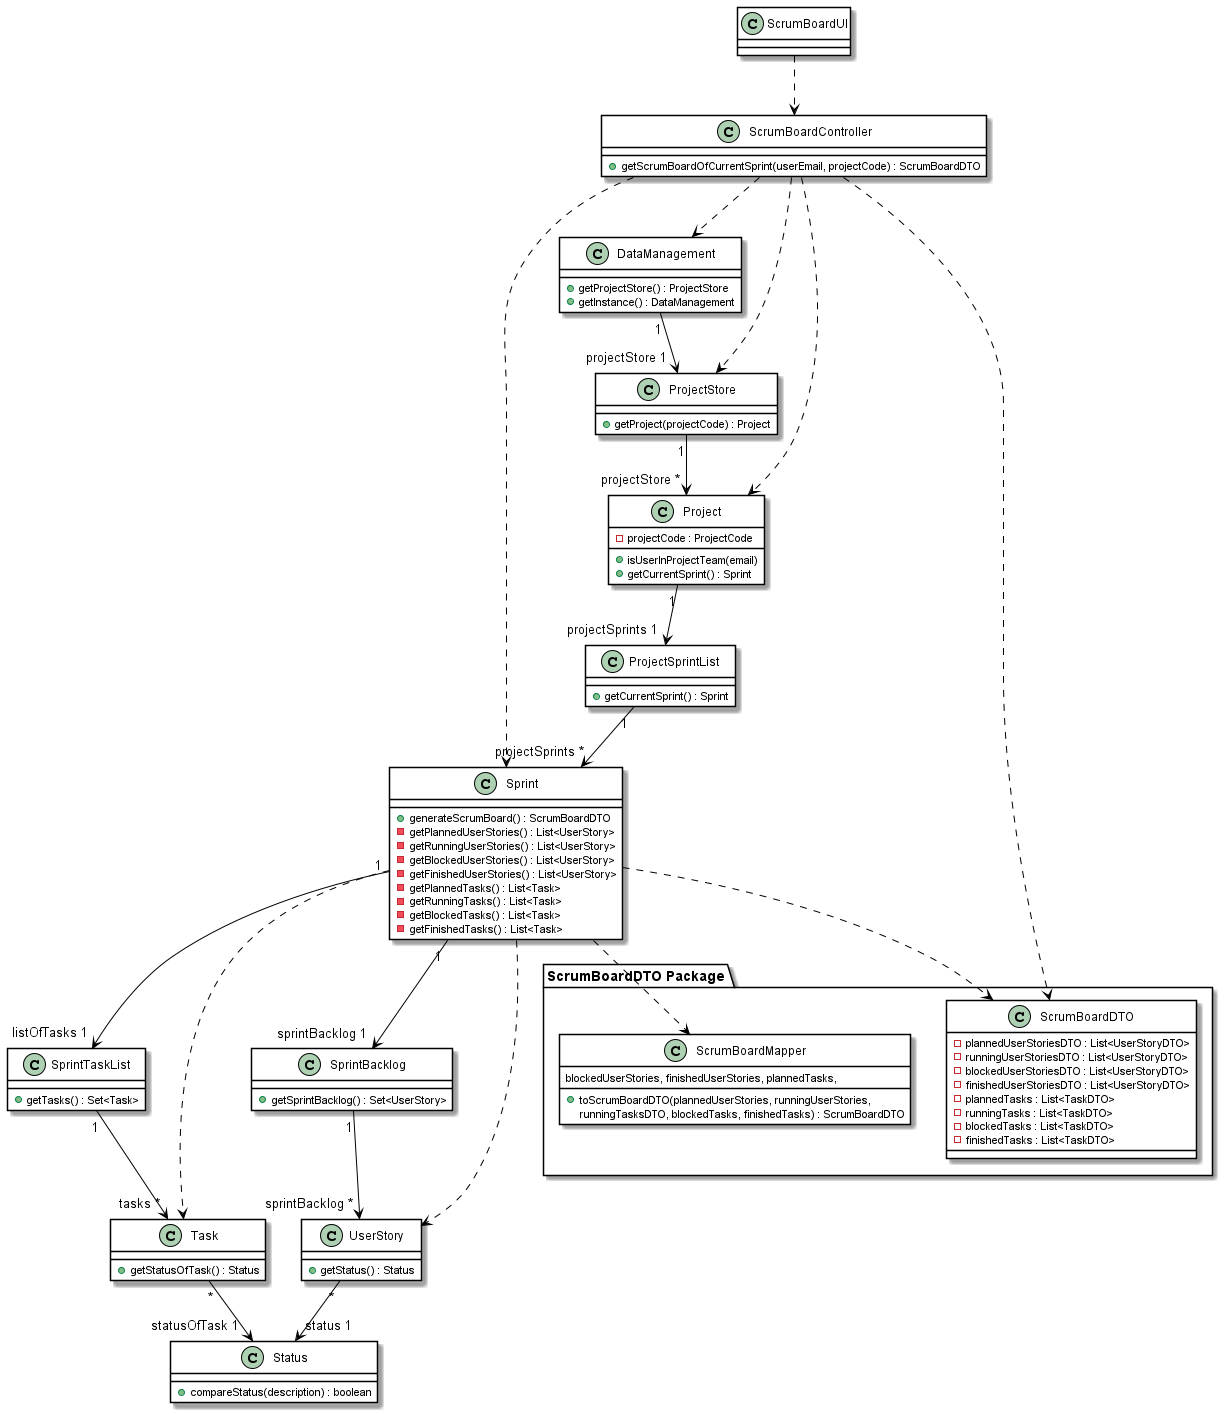

The diagram above was rendered by PlantUML. Its source (embedded in the PNG):
@startuml
skinparam class {
BackgroundColor #white
ArrowColor #black
BorderColor #black
}
package "ScrumBoardDTO Package" {
	class ScrumBoardMapper {
		+toScrumBoardDTO(plannedUserStories, runningUserStories,
		 blockedUserStories, finishedUserStories, plannedTasks,
		 runningTasksDTO, blockedTasks, finishedTasks) : ScrumBoardDTO
	}

	class ScrumBoardDTO {
		-plannedUserStoriesDTO : List<UserStoryDTO>
		-runningUserStoriesDTO : List<UserStoryDTO>
		-blockedUserStoriesDTO : List<UserStoryDTO>
		-finishedUserStoriesDTO : List<UserStoryDTO>
		-plannedTasks : List<TaskDTO>
		-runningTasks : List<TaskDTO>
		-blockedTasks : List<TaskDTO>
		-finishedTasks : List<TaskDTO>
	}

}

class SprintTaskList {
	+getTasks() : Set<Task>
}

class Task {
	+getStatusOfTask() : Status
}

class Status {
	+compareStatus(description) : boolean
}

class ScrumBoardUI
class SprintBacklog {
	+getSprintBacklog() : Set<UserStory>
}

class UserStory {
	+getStatus() : Status
}

class ScrumBoardController {
	+getScrumBoardOfCurrentSprint(userEmail, projectCode) : ScrumBoardDTO
}

class Sprint {
	+generateScrumBoard() : ScrumBoardDTO
	-getPlannedUserStories() : List<UserStory>
	-getRunningUserStories() : List<UserStory>
	-getBlockedUserStories() : List<UserStory>
	-getFinishedUserStories() : List<UserStory>
	-getPlannedTasks() : List<Task>
	-getRunningTasks() : List<Task>
	-getBlockedTasks() : List<Task>
	-getFinishedTasks() : List<Task>
}

class DataManagement {
	+getProjectStore() : ProjectStore
	+getInstance() : DataManagement
}

class ProjectSprintList {
	+getCurrentSprint() : Sprint
}

class Project {
	-projectCode : ProjectCode
	+isUserInProjectTeam(email)
	+getCurrentSprint() : Sprint
}

class ProjectStore {
	+getProject(projectCode) : Project
}

ScrumBoardUI ..> ScrumBoardController
ScrumBoardController ..> Sprint
ScrumBoardController ..> Project
ScrumBoardController ..>  ProjectStore
ScrumBoardController ..> DataManagement
ScrumBoardController ..> ScrumBoardDTO
DataManagement "1" --> "projectStore 1" ProjectStore
ProjectStore "1" --> "projectStore *" Project
Project "1" --> "projectSprints 1" ProjectSprintList
ProjectSprintList "1" --down> "projectSprints *" Sprint
Sprint ..> ScrumBoardMapper
Sprint ..> ScrumBoardDTO
Sprint ..> Task
Sprint ..> UserStory
Sprint "1" -down-> "listOfTasks 1" SprintTaskList
Sprint "1" -down-> "sprintBacklog 1" SprintBacklog
SprintBacklog "1" --down> "sprintBacklog *" UserStory
SprintTaskList "1" --down> "tasks *"  Task
Task "*" --down> "statusOfTask 1" Status
UserStory "*" --down> "status 1" Status







@enduml